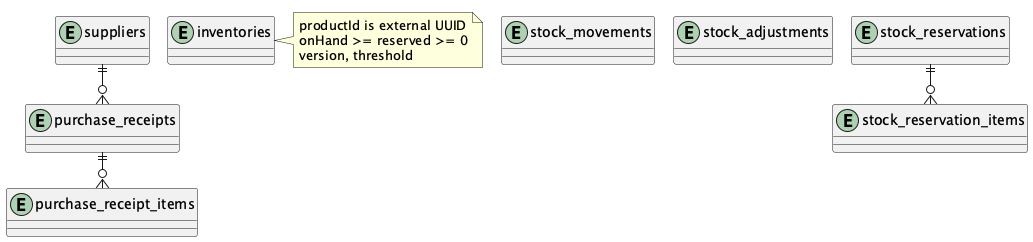

The diagram above was rendered by PlantUML. Its source (embedded in the PNG):
@startuml
!pragma layout smetana
entity suppliers
entity purchase_receipts
entity purchase_receipt_items
entity inventories
entity stock_movements
entity stock_adjustments
entity stock_reservations
entity stock_reservation_items
suppliers ||--o{ purchase_receipts
purchase_receipts ||--o{ purchase_receipt_items
stock_reservations ||--o{ stock_reservation_items
note right of inventories
productId is external UUID
onHand >= reserved >= 0
version, threshold
end note
@enduml